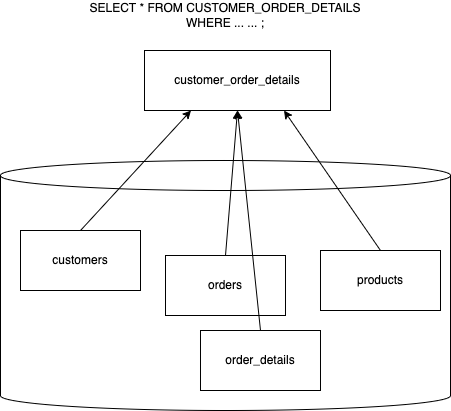

The diagram above was exported from draw.io. Its source (the exported page's mxGraphModel, read from the mxfile embedded in the PNG):
<mxGraphModel dx="950" dy="449" grid="1" gridSize="10" guides="1" tooltips="1" connect="1" arrows="1" fold="1" page="1" pageScale="1" pageWidth="827" pageHeight="1169" math="0" shadow="0">
  <root>
    <mxCell id="0" />
    <mxCell id="1" parent="0" />
    <mxCell id="2" value="" style="shape=cylinder3;whiteSpace=wrap;html=1;boundedLbl=1;backgroundOutline=1;size=15;" vertex="1" parent="1">
      <mxGeometry x="180" y="280" width="450" height="250" as="geometry" />
    </mxCell>
    <mxCell id="8" style="edgeStyle=none;html=1;exitX=0.5;exitY=0;exitDx=0;exitDy=0;entryX=0.25;entryY=1;entryDx=0;entryDy=0;" edge="1" parent="1" source="3" target="7">
      <mxGeometry relative="1" as="geometry" />
    </mxCell>
    <mxCell id="3" value="customers" style="rounded=0;whiteSpace=wrap;html=1;" vertex="1" parent="1">
      <mxGeometry x="200" y="350" width="120" height="60" as="geometry" />
    </mxCell>
    <mxCell id="9" style="edgeStyle=none;html=1;exitX=0.5;exitY=0;exitDx=0;exitDy=0;entryX=0.5;entryY=1;entryDx=0;entryDy=0;" edge="1" parent="1" source="4" target="7">
      <mxGeometry relative="1" as="geometry" />
    </mxCell>
    <mxCell id="4" value="orders" style="rounded=0;whiteSpace=wrap;html=1;" vertex="1" parent="1">
      <mxGeometry x="345" y="375" width="120" height="60" as="geometry" />
    </mxCell>
    <mxCell id="10" style="edgeStyle=none;html=1;exitX=0.5;exitY=0;exitDx=0;exitDy=0;entryX=0.75;entryY=1;entryDx=0;entryDy=0;" edge="1" parent="1" source="5" target="7">
      <mxGeometry relative="1" as="geometry" />
    </mxCell>
    <mxCell id="5" value="products" style="rounded=0;whiteSpace=wrap;html=1;" vertex="1" parent="1">
      <mxGeometry x="500" y="370" width="120" height="60" as="geometry" />
    </mxCell>
    <mxCell id="11" style="edgeStyle=none;html=1;exitX=0.5;exitY=0;exitDx=0;exitDy=0;entryX=0.5;entryY=1;entryDx=0;entryDy=0;" edge="1" parent="1" source="6" target="7">
      <mxGeometry relative="1" as="geometry" />
    </mxCell>
    <mxCell id="6" value="order_details" style="rounded=0;whiteSpace=wrap;html=1;" vertex="1" parent="1">
      <mxGeometry x="380" y="450" width="120" height="60" as="geometry" />
    </mxCell>
    <mxCell id="7" value="customer_order_details" style="rounded=0;whiteSpace=wrap;html=1;" vertex="1" parent="1">
      <mxGeometry x="324" y="170" width="186" height="60" as="geometry" />
    </mxCell>
    <mxCell id="12" value="SELECT * FROM CUSTOMER_ORDER_DETAILS&lt;br&gt;WHERE ... ... ;" style="text;html=1;strokeColor=none;fillColor=none;align=center;verticalAlign=middle;whiteSpace=wrap;rounded=0;" vertex="1" parent="1">
      <mxGeometry x="205" y="120" width="400" height="30" as="geometry" />
    </mxCell>
  </root>
</mxGraphModel>